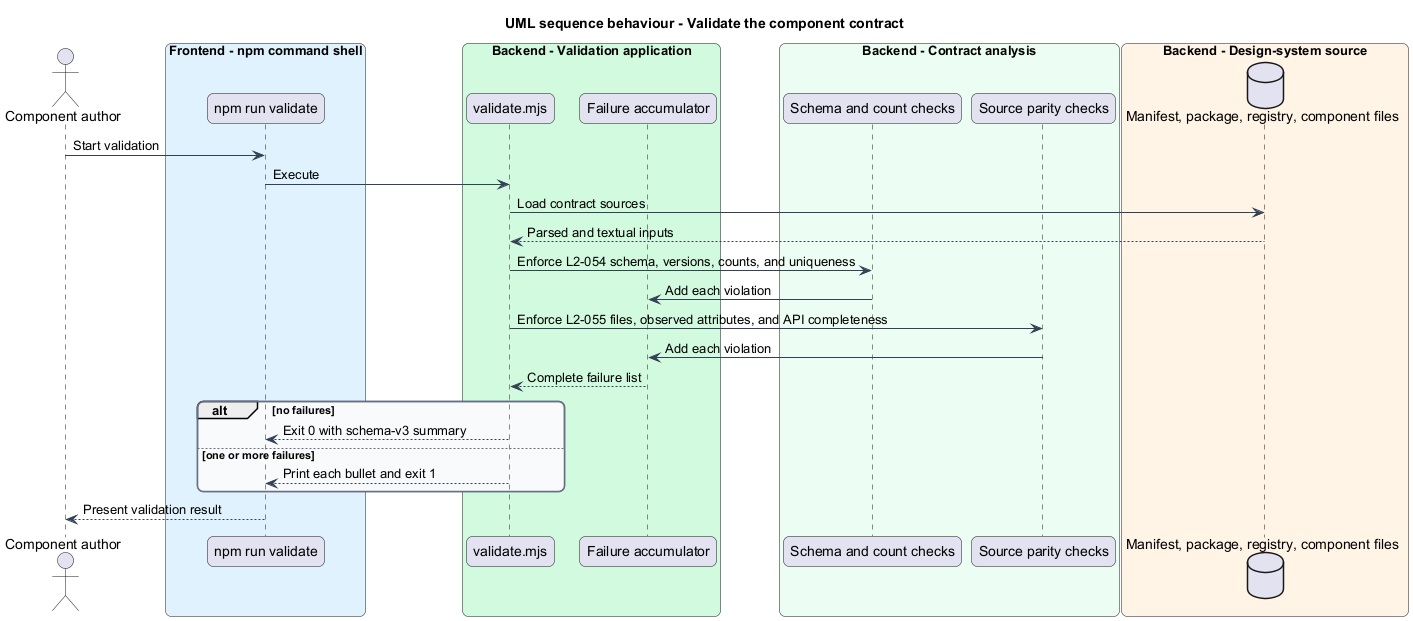

The diagram above was rendered by PlantUML. Its source (embedded in the PNG):
@startuml
title UML sequence behaviour - Validate the component contract
skinparam backgroundColor #FFFFFF
skinparam shadowing false
skinparam roundcorner 12
skinparam defaultFontName Arial
skinparam ArrowColor #344054
skinparam rectangle {
  BorderColor #344054
  FontColor #101828
}
skinparam package {
  BorderColor #667085
  FontColor #101828
  BackgroundColor #F9FAFB
}
actor "Component author" as actor
box "Frontend - npm command shell" #E0F2FE
  participant "npm run validate" as npm
end box
box "Backend - Validation application" #D1FADF
  participant "validate.mjs" as validator
  participant "Failure accumulator" as failures
end box
box "Backend - Contract analysis" #ECFDF3
  participant "Schema and count checks" as schema
  participant "Source parity checks" as parity
end box
box "Backend - Design-system source" #FFF4E5
  database "Manifest, package, registry, component files" as files
end box
actor -> npm : Start validation
npm -> validator : Execute
validator -> files : Load contract sources
files --> validator : Parsed and textual inputs
validator -> schema : Enforce L2-054 schema, versions, counts, and uniqueness
schema -> failures : Add each violation
validator -> parity : Enforce L2-055 files, observed attributes, and API completeness
parity -> failures : Add each violation
failures --> validator : Complete failure list
alt no failures
  validator --> npm : Exit 0 with schema-v3 summary
else one or more failures
  validator --> npm : Print each bullet and exit 1
end
npm --> actor : Present validation result
@enduml